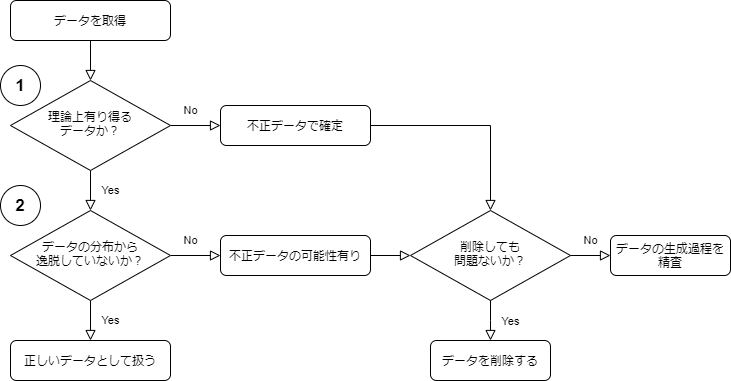

The diagram above was exported from draw.io. Its source (the exported page's mxGraphModel, read from the mxfile embedded in the PNG):
<mxGraphModel dx="1422" dy="762" grid="1" gridSize="10" guides="1" tooltips="1" connect="1" arrows="1" fold="1" page="1" pageScale="1" pageWidth="827" pageHeight="1169" math="0" shadow="0">
  <root>
    <mxCell id="WIyWlLk6GJQsqaUBKTNV-0" />
    <mxCell id="WIyWlLk6GJQsqaUBKTNV-1" parent="WIyWlLk6GJQsqaUBKTNV-0" />
    <mxCell id="WIyWlLk6GJQsqaUBKTNV-2" value="" style="rounded=0;html=1;jettySize=auto;orthogonalLoop=1;fontSize=11;endArrow=block;endFill=0;endSize=8;strokeWidth=1;shadow=0;labelBackgroundColor=none;edgeStyle=orthogonalEdgeStyle;" parent="WIyWlLk6GJQsqaUBKTNV-1" source="WIyWlLk6GJQsqaUBKTNV-3" target="WIyWlLk6GJQsqaUBKTNV-6" edge="1">
      <mxGeometry relative="1" as="geometry" />
    </mxCell>
    <mxCell id="WIyWlLk6GJQsqaUBKTNV-3" value="データを取得" style="rounded=1;whiteSpace=wrap;html=1;fontSize=12;glass=0;strokeWidth=1;shadow=0;" parent="WIyWlLk6GJQsqaUBKTNV-1" vertex="1">
      <mxGeometry x="50" y="80" width="160" height="40" as="geometry" />
    </mxCell>
    <mxCell id="WIyWlLk6GJQsqaUBKTNV-4" value="Yes" style="rounded=0;html=1;jettySize=auto;orthogonalLoop=1;fontSize=11;endArrow=block;endFill=0;endSize=8;strokeWidth=1;shadow=0;labelBackgroundColor=none;edgeStyle=orthogonalEdgeStyle;" parent="WIyWlLk6GJQsqaUBKTNV-1" source="WIyWlLk6GJQsqaUBKTNV-6" target="WIyWlLk6GJQsqaUBKTNV-10" edge="1">
      <mxGeometry y="20" relative="1" as="geometry">
        <mxPoint as="offset" />
      </mxGeometry>
    </mxCell>
    <mxCell id="WIyWlLk6GJQsqaUBKTNV-5" value="No" style="edgeStyle=orthogonalEdgeStyle;rounded=0;html=1;jettySize=auto;orthogonalLoop=1;fontSize=11;endArrow=block;endFill=0;endSize=8;strokeWidth=1;shadow=0;labelBackgroundColor=none;" parent="WIyWlLk6GJQsqaUBKTNV-1" source="WIyWlLk6GJQsqaUBKTNV-6" target="WIyWlLk6GJQsqaUBKTNV-7" edge="1">
      <mxGeometry x="-0.2" y="15" relative="1" as="geometry">
        <mxPoint as="offset" />
      </mxGeometry>
    </mxCell>
    <mxCell id="WIyWlLk6GJQsqaUBKTNV-6" value="理論上有り得る&lt;br&gt;データか？" style="rhombus;whiteSpace=wrap;html=1;shadow=0;fontFamily=Helvetica;fontSize=12;align=center;strokeWidth=1;spacing=6;spacingTop=-4;" parent="WIyWlLk6GJQsqaUBKTNV-1" vertex="1">
      <mxGeometry x="50" y="160" width="160" height="90" as="geometry" />
    </mxCell>
    <mxCell id="WIyWlLk6GJQsqaUBKTNV-7" value="不正データで確定" style="rounded=1;whiteSpace=wrap;html=1;fontSize=12;glass=0;strokeWidth=1;shadow=0;" parent="WIyWlLk6GJQsqaUBKTNV-1" vertex="1">
      <mxGeometry x="260" y="185" width="150" height="40" as="geometry" />
    </mxCell>
    <mxCell id="WIyWlLk6GJQsqaUBKTNV-8" value="No" style="rounded=0;html=1;jettySize=auto;orthogonalLoop=1;fontSize=11;endArrow=block;endFill=0;endSize=8;strokeWidth=1;shadow=0;labelBackgroundColor=none;edgeStyle=orthogonalEdgeStyle;" parent="WIyWlLk6GJQsqaUBKTNV-1" source="WIyWlLk6GJQsqaUBKTNV-10" target="WIyWlLk6GJQsqaUBKTNV-11" edge="1">
      <mxGeometry x="-1" y="117" relative="1" as="geometry">
        <mxPoint x="-17" y="-60" as="offset" />
      </mxGeometry>
    </mxCell>
    <mxCell id="WIyWlLk6GJQsqaUBKTNV-9" value="Yes" style="edgeStyle=orthogonalEdgeStyle;rounded=0;html=1;jettySize=auto;orthogonalLoop=1;fontSize=11;endArrow=block;endFill=0;endSize=8;strokeWidth=1;shadow=0;labelBackgroundColor=none;" parent="WIyWlLk6GJQsqaUBKTNV-1" source="WIyWlLk6GJQsqaUBKTNV-10" target="WIyWlLk6GJQsqaUBKTNV-12" edge="1">
      <mxGeometry x="-1" y="-88" relative="1" as="geometry">
        <mxPoint x="-60" y="-23" as="offset" />
      </mxGeometry>
    </mxCell>
    <mxCell id="WIyWlLk6GJQsqaUBKTNV-10" value="データの分布から&lt;br&gt;逸脱していないか？" style="rhombus;whiteSpace=wrap;html=1;shadow=0;fontFamily=Helvetica;fontSize=12;align=center;strokeWidth=1;spacing=6;spacingTop=-4;" parent="WIyWlLk6GJQsqaUBKTNV-1" vertex="1">
      <mxGeometry x="50" y="290" width="160" height="90" as="geometry" />
    </mxCell>
    <mxCell id="WIyWlLk6GJQsqaUBKTNV-11" value="正しいデータとして扱う" style="rounded=1;whiteSpace=wrap;html=1;fontSize=12;glass=0;strokeWidth=1;shadow=0;" parent="WIyWlLk6GJQsqaUBKTNV-1" vertex="1">
      <mxGeometry x="50" y="420" width="160" height="40" as="geometry" />
    </mxCell>
    <mxCell id="WIyWlLk6GJQsqaUBKTNV-12" value="不正データの可能性有り" style="rounded=1;whiteSpace=wrap;html=1;fontSize=12;glass=0;strokeWidth=1;shadow=0;" parent="WIyWlLk6GJQsqaUBKTNV-1" vertex="1">
      <mxGeometry x="260" y="315" width="150" height="40" as="geometry" />
    </mxCell>
    <mxCell id="YbfRA6KjcRH2WFva03Sv-1" value="&lt;b&gt;&lt;font style=&quot;font-size: 17px&quot;&gt;1&lt;/font&gt;&lt;/b&gt;" style="ellipse;whiteSpace=wrap;html=1;" parent="WIyWlLk6GJQsqaUBKTNV-1" vertex="1">
      <mxGeometry x="40" y="145" width="40" height="40" as="geometry" />
    </mxCell>
    <mxCell id="YbfRA6KjcRH2WFva03Sv-2" value="&lt;b&gt;&lt;font style=&quot;font-size: 17px&quot;&gt;2&lt;/font&gt;&lt;/b&gt;" style="ellipse;whiteSpace=wrap;html=1;" parent="WIyWlLk6GJQsqaUBKTNV-1" vertex="1">
      <mxGeometry x="40" y="265" width="40" height="40" as="geometry" />
    </mxCell>
    <mxCell id="YbfRA6KjcRH2WFva03Sv-4" value="No" style="edgeStyle=orthogonalEdgeStyle;rounded=0;jettySize=auto;orthogonalLoop=1;fontSize=11;endArrow=block;endFill=0;endSize=8;strokeWidth=1;shadow=0;labelBackgroundColor=none;exitX=1;exitY=0.5;exitDx=0;exitDy=0;entryX=0.5;entryY=0;entryDx=0;entryDy=0;html=1;fontColor=#FFFFFF;" parent="WIyWlLk6GJQsqaUBKTNV-1" source="WIyWlLk6GJQsqaUBKTNV-7" target="YbfRA6KjcRH2WFva03Sv-5" edge="1">
      <mxGeometry x="1" y="132" relative="1" as="geometry">
        <mxPoint x="-2" y="20" as="offset" />
        <mxPoint x="450" y="200" as="sourcePoint" />
        <mxPoint x="490" y="260" as="targetPoint" />
        <Array as="points">
          <mxPoint x="530" y="205" />
        </Array>
      </mxGeometry>
    </mxCell>
    <mxCell id="YbfRA6KjcRH2WFva03Sv-5" value="削除しても&lt;br&gt;問題ないか？" style="rhombus;whiteSpace=wrap;html=1;shadow=0;fontFamily=Helvetica;fontSize=12;align=center;strokeWidth=1;spacing=6;spacingTop=-4;" parent="WIyWlLk6GJQsqaUBKTNV-1" vertex="1">
      <mxGeometry x="450" y="290" width="160" height="90" as="geometry" />
    </mxCell>
    <mxCell id="YbfRA6KjcRH2WFva03Sv-6" value="Yes" style="edgeStyle=orthogonalEdgeStyle;rounded=0;html=1;jettySize=auto;orthogonalLoop=1;fontSize=11;endArrow=block;endFill=0;endSize=8;strokeWidth=1;shadow=0;labelBackgroundColor=none;entryX=0;entryY=0.5;entryDx=0;entryDy=0;exitX=1;exitY=0.5;exitDx=0;exitDy=0;" parent="WIyWlLk6GJQsqaUBKTNV-1" source="WIyWlLk6GJQsqaUBKTNV-12" target="YbfRA6KjcRH2WFva03Sv-5" edge="1">
      <mxGeometry x="1" y="-120" relative="1" as="geometry">
        <mxPoint x="100" y="-54" as="offset" />
        <mxPoint x="415" y="335" as="sourcePoint" />
        <mxPoint x="420" y="334.5" as="targetPoint" />
      </mxGeometry>
    </mxCell>
    <mxCell id="YbfRA6KjcRH2WFva03Sv-7" value="データを削除する" style="rounded=1;whiteSpace=wrap;html=1;fontSize=12;glass=0;strokeWidth=1;shadow=0;" parent="WIyWlLk6GJQsqaUBKTNV-1" vertex="1">
      <mxGeometry x="470" y="420" width="120" height="40" as="geometry" />
    </mxCell>
    <mxCell id="YbfRA6KjcRH2WFva03Sv-8" value="No" style="edgeStyle=orthogonalEdgeStyle;rounded=0;html=1;jettySize=auto;orthogonalLoop=1;fontSize=11;endArrow=block;endFill=0;endSize=8;strokeWidth=1;shadow=0;labelBackgroundColor=none;entryX=0.5;entryY=0;entryDx=0;entryDy=0;exitX=0.5;exitY=1;exitDx=0;exitDy=0;" parent="WIyWlLk6GJQsqaUBKTNV-1" source="YbfRA6KjcRH2WFva03Sv-5" target="YbfRA6KjcRH2WFva03Sv-7" edge="1">
      <mxGeometry x="-1" y="117" relative="1" as="geometry">
        <mxPoint x="-17" y="-60" as="offset" />
        <mxPoint x="500" y="380" as="sourcePoint" />
        <mxPoint x="620" y="465" as="targetPoint" />
        <Array as="points">
          <mxPoint x="530" y="400" />
          <mxPoint x="530" y="400" />
        </Array>
      </mxGeometry>
    </mxCell>
    <mxCell id="YbfRA6KjcRH2WFva03Sv-9" value="データの生成過程を精査" style="rounded=1;whiteSpace=wrap;html=1;fontSize=12;glass=0;strokeWidth=1;shadow=0;" parent="WIyWlLk6GJQsqaUBKTNV-1" vertex="1">
      <mxGeometry x="650" y="315" width="120" height="40" as="geometry" />
    </mxCell>
    <mxCell id="YbfRA6KjcRH2WFva03Sv-10" value="Yes" style="edgeStyle=orthogonalEdgeStyle;rounded=0;html=1;jettySize=auto;orthogonalLoop=1;fontSize=11;endArrow=block;endFill=0;endSize=8;strokeWidth=1;shadow=0;labelBackgroundColor=none;exitX=1;exitY=0.5;exitDx=0;exitDy=0;entryX=0;entryY=0.5;entryDx=0;entryDy=0;fontColor=#FFFFFF;" parent="WIyWlLk6GJQsqaUBKTNV-1" source="YbfRA6KjcRH2WFva03Sv-5" target="YbfRA6KjcRH2WFva03Sv-9" edge="1">
      <mxGeometry x="1" y="-120" relative="1" as="geometry">
        <mxPoint x="100" y="-54" as="offset" />
        <mxPoint x="590" y="370" as="sourcePoint" />
        <mxPoint x="630" y="370" as="targetPoint" />
        <Array as="points">
          <mxPoint x="610" y="335" />
          <mxPoint x="610" y="335" />
        </Array>
      </mxGeometry>
    </mxCell>
  </root>
</mxGraphModel>